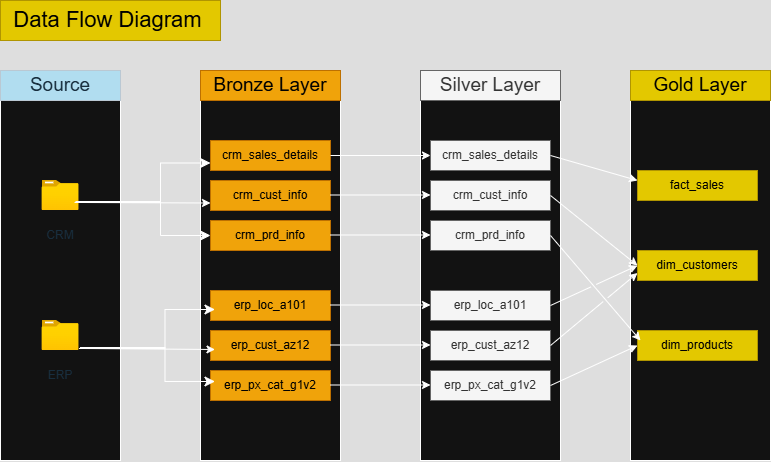

The diagram above was exported from draw.io. Its source (the exported page's mxGraphModel, read from the mxfile embedded in the PNG):
<mxGraphModel dx="1009" dy="604" grid="1" gridSize="10" guides="1" tooltips="1" connect="1" arrows="1" fold="1" page="1" pageScale="1" pageWidth="827" pageHeight="1169" background="none" math="0" shadow="0">
  <root>
    <mxCell id="0" />
    <mxCell id="1" parent="0" />
    <mxCell id="Bc2S0wxGSODyYP3UHa-O-6" value="&lt;font style=&quot;font-size: 22px;&quot;&gt;Data Flow Diagram&amp;nbsp;&lt;/font&gt;" style="text;html=1;align=center;verticalAlign=middle;resizable=0;points=[];autosize=1;strokeColor=#B09500;fillColor=#e3c800;labelBackgroundColor=none;fontColor=#000000;" parent="1" vertex="1">
      <mxGeometry x="70" y="20" width="220" height="40" as="geometry" />
    </mxCell>
    <mxCell id="Bc2S0wxGSODyYP3UHa-O-7" value="" style="rounded=0;whiteSpace=wrap;html=1;labelBackgroundColor=none;" parent="1" vertex="1">
      <mxGeometry x="70" y="120" width="120" height="360" as="geometry" />
    </mxCell>
    <mxCell id="Bc2S0wxGSODyYP3UHa-O-8" value="&lt;font style=&quot;font-size: 19px;&quot;&gt;Source&lt;/font&gt;" style="text;html=1;align=center;verticalAlign=middle;whiteSpace=wrap;rounded=0;fillColor=#B1DDF0;fontColor=#182E3E;strokeColor=#BAC8D3;labelBackgroundColor=none;" parent="1" vertex="1">
      <mxGeometry x="70" y="90" width="120" height="30" as="geometry" />
    </mxCell>
    <mxCell id="Bc2S0wxGSODyYP3UHa-O-9" value="" style="image;aspect=fixed;html=1;points=[];align=center;fontSize=12;image=img/lib/azure2/general/Folder_Blank.svg;labelBackgroundColor=none;fillColor=#B1DDF0;strokeColor=#BAC8D3;fontColor=#182E3E;" parent="1" vertex="1">
      <mxGeometry x="111.52" y="200" width="36.96" height="30" as="geometry" />
    </mxCell>
    <mxCell id="Bc2S0wxGSODyYP3UHa-O-10" value="CRM" style="text;html=1;align=center;verticalAlign=middle;whiteSpace=wrap;rounded=0;labelBackgroundColor=none;fontColor=#182E3E;" parent="1" vertex="1">
      <mxGeometry x="100" y="240" width="60" height="30" as="geometry" />
    </mxCell>
    <mxCell id="Bc2S0wxGSODyYP3UHa-O-11" value="ERP" style="text;html=1;align=center;verticalAlign=middle;whiteSpace=wrap;rounded=0;labelBackgroundColor=none;fontColor=#182E3E;" parent="1" vertex="1">
      <mxGeometry x="100" y="380" width="60" height="30" as="geometry" />
    </mxCell>
    <mxCell id="Bc2S0wxGSODyYP3UHa-O-12" value="" style="image;aspect=fixed;html=1;points=[];align=center;fontSize=12;image=img/lib/azure2/general/Folder_Blank.svg;labelBackgroundColor=none;fillColor=#B1DDF0;strokeColor=#BAC8D3;fontColor=#182E3E;" parent="1" vertex="1">
      <mxGeometry x="111.52" y="340" width="36.96" height="30" as="geometry" />
    </mxCell>
    <mxCell id="Bc2S0wxGSODyYP3UHa-O-14" value="" style="rounded=0;whiteSpace=wrap;html=1;labelBackgroundColor=none;" parent="1" vertex="1">
      <mxGeometry x="270" y="120" width="140" height="360" as="geometry" />
    </mxCell>
    <mxCell id="Bc2S0wxGSODyYP3UHa-O-15" value="&lt;font style=&quot;font-size: 19px;&quot;&gt;Bronze Layer&lt;/font&gt;" style="text;html=1;align=center;verticalAlign=middle;whiteSpace=wrap;rounded=0;fillColor=#f0a30a;strokeColor=#BD7000;labelBackgroundColor=none;fontColor=#000000;" parent="1" vertex="1">
      <mxGeometry x="270" y="90" width="140" height="30" as="geometry" />
    </mxCell>
    <mxCell id="Bc2S0wxGSODyYP3UHa-O-16" value="&lt;font&gt;crm_sales_details&lt;/font&gt;" style="text;html=1;align=center;verticalAlign=middle;whiteSpace=wrap;rounded=0;fillColor=#f0a30a;strokeColor=#BD7000;labelBackgroundColor=none;fontColor=#000000;" parent="1" vertex="1">
      <mxGeometry x="280" y="160" width="120" height="30" as="geometry" />
    </mxCell>
    <mxCell id="Bc2S0wxGSODyYP3UHa-O-17" value="&lt;font&gt;crm_cust_info&lt;/font&gt;" style="text;html=1;align=center;verticalAlign=middle;whiteSpace=wrap;rounded=0;fillColor=#f0a30a;strokeColor=#BD7000;labelBackgroundColor=none;fontColor=#000000;" parent="1" vertex="1">
      <mxGeometry x="280" y="200" width="120" height="30" as="geometry" />
    </mxCell>
    <mxCell id="Bc2S0wxGSODyYP3UHa-O-18" value="&lt;font&gt;crm_prd_info&lt;/font&gt;" style="text;html=1;align=center;verticalAlign=middle;whiteSpace=wrap;rounded=0;fillColor=#f0a30a;strokeColor=#BD7000;labelBackgroundColor=none;fontColor=#000000;" parent="1" vertex="1">
      <mxGeometry x="280" y="240" width="120" height="30" as="geometry" />
    </mxCell>
    <mxCell id="Bc2S0wxGSODyYP3UHa-O-19" value="&lt;font&gt;erp_loc_a101&lt;/font&gt;" style="text;html=1;align=center;verticalAlign=middle;whiteSpace=wrap;rounded=0;fillColor=#f0a30a;strokeColor=#BD7000;labelBackgroundColor=none;fontColor=#000000;" parent="1" vertex="1">
      <mxGeometry x="280" y="310" width="120" height="30" as="geometry" />
    </mxCell>
    <mxCell id="Bc2S0wxGSODyYP3UHa-O-20" value="&lt;font&gt;erp_cust_az12&lt;/font&gt;" style="text;html=1;align=center;verticalAlign=middle;whiteSpace=wrap;rounded=0;fillColor=#f0a30a;strokeColor=#BD7000;labelBackgroundColor=none;fontColor=#000000;" parent="1" vertex="1">
      <mxGeometry x="280" y="350" width="120" height="30" as="geometry" />
    </mxCell>
    <mxCell id="Bc2S0wxGSODyYP3UHa-O-21" value="&lt;font&gt;erp_px_cat_g1v2&lt;/font&gt;" style="text;html=1;align=center;verticalAlign=middle;whiteSpace=wrap;rounded=0;fillColor=#f0a30a;strokeColor=#BD7000;labelBackgroundColor=none;fontColor=#000000;" parent="1" vertex="1">
      <mxGeometry x="280" y="390" width="120" height="30" as="geometry" />
    </mxCell>
    <mxCell id="Bc2S0wxGSODyYP3UHa-O-27" value="" style="edgeStyle=elbowEdgeStyle;elbow=horizontal;endArrow=classic;html=1;curved=0;rounded=0;endSize=8;startSize=8;labelBackgroundColor=none;fontColor=default;entryX=0;entryY=0.75;entryDx=0;entryDy=0;exitX=0.879;exitY=0.733;exitDx=0;exitDy=0;exitPerimeter=0;strokeColor=#FFFFFF;" parent="1" source="Bc2S0wxGSODyYP3UHa-O-9" target="Bc2S0wxGSODyYP3UHa-O-16" edge="1">
      <mxGeometry width="50" height="50" relative="1" as="geometry">
        <mxPoint x="220" y="220" as="sourcePoint" />
        <mxPoint x="270" y="180" as="targetPoint" />
        <Array as="points">
          <mxPoint x="230" y="210" />
        </Array>
      </mxGeometry>
    </mxCell>
    <mxCell id="Bc2S0wxGSODyYP3UHa-O-28" value="" style="edgeStyle=elbowEdgeStyle;elbow=horizontal;endArrow=classic;html=1;curved=0;rounded=0;endSize=8;startSize=8;labelBackgroundColor=none;fontColor=default;exitX=0.906;exitY=0.7;exitDx=0;exitDy=0;exitPerimeter=0;entryX=0;entryY=0.5;entryDx=0;entryDy=0;strokeColor=#FFFFFF;" parent="1" source="Bc2S0wxGSODyYP3UHa-O-9" target="Bc2S0wxGSODyYP3UHa-O-18" edge="1">
      <mxGeometry width="50" height="50" relative="1" as="geometry">
        <mxPoint x="160" y="220" as="sourcePoint" />
        <mxPoint x="270" y="250" as="targetPoint" />
        <Array as="points">
          <mxPoint x="230" y="260" />
        </Array>
      </mxGeometry>
    </mxCell>
    <mxCell id="Bc2S0wxGSODyYP3UHa-O-32" value="" style="endArrow=classic;html=1;rounded=0;exitX=1.014;exitY=0.733;exitDx=0;exitDy=0;exitPerimeter=0;labelBackgroundColor=none;fontColor=default;entryX=0;entryY=0.75;entryDx=0;entryDy=0;strokeColor=#FFFFFF;" parent="1" source="Bc2S0wxGSODyYP3UHa-O-9" target="Bc2S0wxGSODyYP3UHa-O-17" edge="1">
      <mxGeometry width="50" height="50" relative="1" as="geometry">
        <mxPoint x="148.48" y="220" as="sourcePoint" />
        <mxPoint x="214.48" y="200" as="targetPoint" />
      </mxGeometry>
    </mxCell>
    <mxCell id="9cON3bagpLzMyQevSY7A-3" value="" style="rounded=0;whiteSpace=wrap;html=1;labelBackgroundColor=none;" parent="1" vertex="1">
      <mxGeometry x="490" y="120" width="140" height="360" as="geometry" />
    </mxCell>
    <mxCell id="9cON3bagpLzMyQevSY7A-4" value="&lt;font style=&quot;font-size: 19px;&quot;&gt;Silver Layer&lt;/font&gt;" style="text;html=1;align=center;verticalAlign=middle;whiteSpace=wrap;rounded=0;fillColor=#f5f5f5;strokeColor=#666666;labelBackgroundColor=none;fontColor=#333333;" parent="1" vertex="1">
      <mxGeometry x="490" y="90" width="140" height="30" as="geometry" />
    </mxCell>
    <mxCell id="9cON3bagpLzMyQevSY7A-5" value="&lt;font&gt;crm_sales_details&lt;/font&gt;" style="text;html=1;align=center;verticalAlign=middle;whiteSpace=wrap;rounded=0;fillColor=#f5f5f5;strokeColor=#666666;fontColor=#333333;labelBackgroundColor=none;" parent="1" vertex="1">
      <mxGeometry x="500" y="160" width="120" height="30" as="geometry" />
    </mxCell>
    <mxCell id="9cON3bagpLzMyQevSY7A-6" value="&lt;font&gt;crm_cust_info&lt;/font&gt;" style="text;html=1;align=center;verticalAlign=middle;whiteSpace=wrap;rounded=0;fillColor=#f5f5f5;strokeColor=#666666;fontColor=#333333;labelBackgroundColor=none;" parent="1" vertex="1">
      <mxGeometry x="500" y="200" width="120" height="30" as="geometry" />
    </mxCell>
    <mxCell id="9cON3bagpLzMyQevSY7A-7" value="&lt;font&gt;crm_prd_info&lt;/font&gt;" style="text;html=1;align=center;verticalAlign=middle;whiteSpace=wrap;rounded=0;fillColor=#f5f5f5;strokeColor=#666666;fontColor=#333333;labelBackgroundColor=none;" parent="1" vertex="1">
      <mxGeometry x="500" y="240" width="120" height="30" as="geometry" />
    </mxCell>
    <mxCell id="9cON3bagpLzMyQevSY7A-8" value="&lt;font&gt;erp_loc_a101&lt;/font&gt;" style="text;html=1;align=center;verticalAlign=middle;whiteSpace=wrap;rounded=0;fillColor=#f5f5f5;strokeColor=#666666;fontColor=#333333;labelBackgroundColor=none;" parent="1" vertex="1">
      <mxGeometry x="500" y="310" width="120" height="30" as="geometry" />
    </mxCell>
    <mxCell id="9cON3bagpLzMyQevSY7A-9" value="&lt;font&gt;erp_cust_az12&lt;/font&gt;" style="text;html=1;align=center;verticalAlign=middle;whiteSpace=wrap;rounded=0;fillColor=#f5f5f5;strokeColor=#666666;fontColor=#333333;labelBackgroundColor=none;" parent="1" vertex="1">
      <mxGeometry x="500" y="350" width="120" height="30" as="geometry" />
    </mxCell>
    <mxCell id="9cON3bagpLzMyQevSY7A-10" value="&lt;font&gt;erp_px_cat_g1v2&lt;/font&gt;" style="text;html=1;align=center;verticalAlign=middle;whiteSpace=wrap;rounded=0;fillColor=#f5f5f5;strokeColor=#666666;fontColor=#333333;labelBackgroundColor=none;" parent="1" vertex="1">
      <mxGeometry x="500" y="390" width="120" height="30" as="geometry" />
    </mxCell>
    <mxCell id="9cON3bagpLzMyQevSY7A-11" value="" style="endArrow=classic;html=1;rounded=0;exitX=1;exitY=0.5;exitDx=0;exitDy=0;entryX=0;entryY=0.5;entryDx=0;entryDy=0;strokeColor=light-dark(#000000,#FFFFFF);" parent="1" source="Bc2S0wxGSODyYP3UHa-O-16" target="9cON3bagpLzMyQevSY7A-5" edge="1">
      <mxGeometry width="50" height="50" relative="1" as="geometry">
        <mxPoint x="450" y="220" as="sourcePoint" />
        <mxPoint x="500" y="170" as="targetPoint" />
      </mxGeometry>
    </mxCell>
    <mxCell id="9cON3bagpLzMyQevSY7A-12" value="" style="endArrow=classic;html=1;rounded=0;exitX=1;exitY=0.5;exitDx=0;exitDy=0;entryX=0;entryY=0.5;entryDx=0;entryDy=0;strokeColor=light-dark(#000000,#FFFFFF);" parent="1" edge="1">
      <mxGeometry width="50" height="50" relative="1" as="geometry">
        <mxPoint x="400" y="214.5" as="sourcePoint" />
        <mxPoint x="500" y="214.5" as="targetPoint" />
      </mxGeometry>
    </mxCell>
    <mxCell id="9cON3bagpLzMyQevSY7A-13" value="" style="endArrow=classic;html=1;rounded=0;exitX=1;exitY=0.5;exitDx=0;exitDy=0;entryX=0;entryY=0.5;entryDx=0;entryDy=0;strokeColor=light-dark(#000000,#FFFFFF);" parent="1" edge="1">
      <mxGeometry width="50" height="50" relative="1" as="geometry">
        <mxPoint x="400" y="254.5" as="sourcePoint" />
        <mxPoint x="500" y="254.5" as="targetPoint" />
      </mxGeometry>
    </mxCell>
    <mxCell id="9cON3bagpLzMyQevSY7A-14" value="" style="endArrow=classic;html=1;rounded=0;exitX=1;exitY=0.5;exitDx=0;exitDy=0;entryX=0;entryY=0.5;entryDx=0;entryDy=0;strokeColor=light-dark(#000000,#FFFFFF);" parent="1" edge="1">
      <mxGeometry width="50" height="50" relative="1" as="geometry">
        <mxPoint x="400" y="324.5" as="sourcePoint" />
        <mxPoint x="500" y="324.5" as="targetPoint" />
      </mxGeometry>
    </mxCell>
    <mxCell id="9cON3bagpLzMyQevSY7A-15" value="" style="endArrow=classic;html=1;rounded=0;exitX=1;exitY=0.5;exitDx=0;exitDy=0;entryX=0;entryY=0.5;entryDx=0;entryDy=0;strokeColor=light-dark(#000000,#FFFFFF);" parent="1" edge="1">
      <mxGeometry width="50" height="50" relative="1" as="geometry">
        <mxPoint x="400" y="364.5" as="sourcePoint" />
        <mxPoint x="500" y="364.5" as="targetPoint" />
      </mxGeometry>
    </mxCell>
    <mxCell id="9cON3bagpLzMyQevSY7A-16" value="" style="endArrow=classic;html=1;rounded=0;exitX=1;exitY=0.5;exitDx=0;exitDy=0;entryX=0;entryY=0.5;entryDx=0;entryDy=0;strokeColor=light-dark(#000000,#FFFFFF);" parent="1" edge="1">
      <mxGeometry width="50" height="50" relative="1" as="geometry">
        <mxPoint x="400" y="404.5" as="sourcePoint" />
        <mxPoint x="500" y="404.5" as="targetPoint" />
      </mxGeometry>
    </mxCell>
    <mxCell id="9cON3bagpLzMyQevSY7A-23" value="" style="edgeStyle=elbowEdgeStyle;elbow=horizontal;endArrow=classic;html=1;curved=0;rounded=0;endSize=8;startSize=8;labelBackgroundColor=none;fontColor=default;entryX=0;entryY=0.75;entryDx=0;entryDy=0;exitX=0.879;exitY=0.733;exitDx=0;exitDy=0;exitPerimeter=0;strokeColor=#FFFFFF;" parent="1" edge="1">
      <mxGeometry width="50" height="50" relative="1" as="geometry">
        <mxPoint x="148.48" y="368" as="sourcePoint" />
        <mxPoint x="284.48" y="329" as="targetPoint" />
        <Array as="points">
          <mxPoint x="234.48" y="356" />
        </Array>
      </mxGeometry>
    </mxCell>
    <mxCell id="9cON3bagpLzMyQevSY7A-24" value="" style="endArrow=classic;html=1;rounded=0;exitX=1.014;exitY=0.733;exitDx=0;exitDy=0;exitPerimeter=0;labelBackgroundColor=none;fontColor=default;entryX=0;entryY=0.75;entryDx=0;entryDy=0;strokeColor=#FFFFFF;" parent="1" edge="1">
      <mxGeometry width="50" height="50" relative="1" as="geometry">
        <mxPoint x="153.48" y="368" as="sourcePoint" />
        <mxPoint x="284.48" y="369" as="targetPoint" />
      </mxGeometry>
    </mxCell>
    <mxCell id="9cON3bagpLzMyQevSY7A-25" value="" style="edgeStyle=elbowEdgeStyle;elbow=horizontal;endArrow=classic;html=1;curved=0;rounded=0;endSize=8;startSize=8;labelBackgroundColor=none;fontColor=default;exitX=0.906;exitY=0.7;exitDx=0;exitDy=0;exitPerimeter=0;entryX=0;entryY=0.5;entryDx=0;entryDy=0;strokeColor=#FFFFFF;" parent="1" edge="1">
      <mxGeometry width="50" height="50" relative="1" as="geometry">
        <mxPoint x="149.48" y="367" as="sourcePoint" />
        <mxPoint x="284.48" y="401" as="targetPoint" />
        <Array as="points">
          <mxPoint x="234.48" y="406" />
        </Array>
      </mxGeometry>
    </mxCell>
    <mxCell id="LpNHJpBLvhgtU69P0LY_-2" value="" style="rounded=0;whiteSpace=wrap;html=1;labelBackgroundColor=none;" vertex="1" parent="1">
      <mxGeometry x="700" y="110" width="140" height="370" as="geometry" />
    </mxCell>
    <mxCell id="LpNHJpBLvhgtU69P0LY_-3" value="&lt;font style=&quot;font-size: 19px;&quot;&gt;Gold Layer&lt;/font&gt;" style="text;html=1;align=center;verticalAlign=middle;whiteSpace=wrap;rounded=0;fillColor=#e3c800;strokeColor=#B09500;labelBackgroundColor=none;fontColor=#000000;" vertex="1" parent="1">
      <mxGeometry x="700" y="90" width="140" height="30" as="geometry" />
    </mxCell>
    <mxCell id="LpNHJpBLvhgtU69P0LY_-4" value="fact_sales" style="text;html=1;align=center;verticalAlign=middle;whiteSpace=wrap;rounded=0;fillColor=#e3c800;strokeColor=#B09500;labelBackgroundColor=none;fontColor=#000000;" vertex="1" parent="1">
      <mxGeometry x="707" y="190" width="120" height="30" as="geometry" />
    </mxCell>
    <mxCell id="LpNHJpBLvhgtU69P0LY_-5" value="&lt;font&gt;dim_customers&lt;/font&gt;" style="text;html=1;align=center;verticalAlign=middle;whiteSpace=wrap;rounded=0;fillColor=#e3c800;strokeColor=#B09500;labelBackgroundColor=none;fontColor=#000000;" vertex="1" parent="1">
      <mxGeometry x="707" y="270" width="120" height="30" as="geometry" />
    </mxCell>
    <mxCell id="LpNHJpBLvhgtU69P0LY_-6" value="&lt;font&gt;dim_products&lt;/font&gt;" style="text;html=1;align=center;verticalAlign=middle;whiteSpace=wrap;rounded=0;fillColor=#e3c800;strokeColor=#B09500;labelBackgroundColor=none;fontColor=#000000;" vertex="1" parent="1">
      <mxGeometry x="707" y="350" width="120" height="30" as="geometry" />
    </mxCell>
    <mxCell id="LpNHJpBLvhgtU69P0LY_-10" value="" style="endArrow=classic;html=1;rounded=0;exitX=1;exitY=0.5;exitDx=0;exitDy=0;" edge="1" parent="1" source="9cON3bagpLzMyQevSY7A-5">
      <mxGeometry width="50" height="50" relative="1" as="geometry">
        <mxPoint x="657" y="250" as="sourcePoint" />
        <mxPoint x="707" y="200" as="targetPoint" />
      </mxGeometry>
    </mxCell>
    <mxCell id="LpNHJpBLvhgtU69P0LY_-11" value="" style="endArrow=classic;html=1;rounded=0;exitX=1;exitY=0.5;exitDx=0;exitDy=0;jumpStyle=gap;" edge="1" parent="1" source="9cON3bagpLzMyQevSY7A-6">
      <mxGeometry width="50" height="50" relative="1" as="geometry">
        <mxPoint x="620" y="260" as="sourcePoint" />
        <mxPoint x="707" y="285" as="targetPoint" />
      </mxGeometry>
    </mxCell>
    <mxCell id="LpNHJpBLvhgtU69P0LY_-12" value="" style="endArrow=classic;html=1;rounded=0;exitX=1;exitY=0.5;exitDx=0;exitDy=0;jumpStyle=gap;" edge="1" parent="1" source="9cON3bagpLzMyQevSY7A-10">
      <mxGeometry width="50" height="50" relative="1" as="geometry">
        <mxPoint x="650" y="390" as="sourcePoint" />
        <mxPoint x="707" y="365" as="targetPoint" />
      </mxGeometry>
    </mxCell>
    <mxCell id="LpNHJpBLvhgtU69P0LY_-13" value="" style="endArrow=classic;html=1;rounded=0;exitX=1;exitY=0.5;exitDx=0;exitDy=0;entryX=0.025;entryY=0.333;entryDx=0;entryDy=0;entryPerimeter=0;jumpStyle=gap;" edge="1" parent="1" source="9cON3bagpLzMyQevSY7A-7" target="LpNHJpBLvhgtU69P0LY_-6">
      <mxGeometry width="50" height="50" relative="1" as="geometry">
        <mxPoint x="620" y="390" as="sourcePoint" />
        <mxPoint x="707" y="350" as="targetPoint" />
      </mxGeometry>
    </mxCell>
    <mxCell id="LpNHJpBLvhgtU69P0LY_-14" value="" style="endArrow=classic;html=1;rounded=0;exitX=1;exitY=0.5;exitDx=0;exitDy=0;entryX=0;entryY=0.75;entryDx=0;entryDy=0;jumpStyle=gap;" edge="1" parent="1" source="9cON3bagpLzMyQevSY7A-9" target="LpNHJpBLvhgtU69P0LY_-5">
      <mxGeometry width="50" height="50" relative="1" as="geometry">
        <mxPoint x="600" y="290" as="sourcePoint" />
        <mxPoint x="687" y="360" as="targetPoint" />
      </mxGeometry>
    </mxCell>
    <mxCell id="LpNHJpBLvhgtU69P0LY_-15" value="" style="endArrow=classic;html=1;rounded=0;exitX=1;exitY=0.5;exitDx=0;exitDy=0;jumpStyle=gap;" edge="1" parent="1" source="9cON3bagpLzMyQevSY7A-8">
      <mxGeometry width="50" height="50" relative="1" as="geometry">
        <mxPoint x="620" y="260" as="sourcePoint" />
        <mxPoint x="707" y="285" as="targetPoint" />
      </mxGeometry>
    </mxCell>
  </root>
</mxGraphModel>